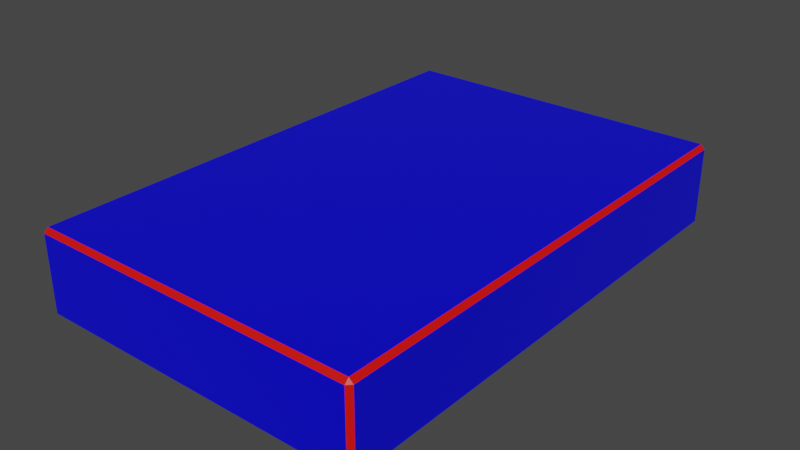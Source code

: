 # Source: Level_4.blend  (saved by Blender 3.1.7; exported with 4.5.12 LTS)
import bpy
from mathutils import Matrix  # noqa: F401  (used for matrix-valued properties, if any)

bpy.ops.wm.read_factory_settings(use_empty=True)
scene = bpy.context.scene
scene.name = 'Scene'

# ---- collections
col_collection = bpy.data.collections.new('Collection'); scene.collection.children.link(col_collection)

# ---- materials (node trees are filled in below, after node groups)
mat_material_001 = bpy.data.materials.new('Material.001')
mat_material_001.alpha_threshold = 0.0
mat_material_001.use_transparent_shadow = False
mat_material_001.line_color = (0.0, 0.0, 0.0, 1.0)
mat_material_2 = bpy.data.materials.new('Material 2')
mat_material_2.use_transparent_shadow = False

# ---- material node trees
mat_material_001.use_nodes = True; mat_material_001.node_tree.nodes.clear()
_N = mat_material_001.node_tree.nodes; _L = mat_material_001.node_tree.links
n0 = _N.new('ShaderNodeOutputMaterial'); n0.name = 'Material Output'; n0.location = (300, 300)
n1 = _N.new('ShaderNodeBsdfPrincipled'); n1.name = 'Principled BSDF'; n1.location = (10, 300)
n1.distribution = 'GGX'
n1.subsurface_method = 'RANDOM_WALK_SKIN'
n1.inputs[0].default_value = (0.001063, 0.0, 0.8, 1.0)
n1.inputs[2].default_value = 0.4
n1.inputs[3].default_value = 1.45
n1.inputs[27].default_value = (0.0, 0.0, 0.0, 1.0)
n1.inputs[28].default_value = 1.0
_L.new(n1.outputs[0], n0.inputs[0])
n0.is_active_output = True
mat_material_2.use_nodes = True; mat_material_2.node_tree.nodes.clear()
_N = mat_material_2.node_tree.nodes; _L = mat_material_2.node_tree.links
n0 = _N.new('ShaderNodeBsdfPrincipled'); n0.name = 'Principled BSDF'; n0.location = (10, 300)
n0.distribution = 'GGX'
n0.subsurface_method = 'RANDOM_WALK_SKIN'
n0.inputs[0].default_value = (0.8, 0.003377, 0.0, 1.0)
n0.inputs[3].default_value = 1.45
n0.inputs[27].default_value = (0.0, 0.0, 0.0, 1.0)
n0.inputs[28].default_value = 1.0
n1 = _N.new('ShaderNodeOutputMaterial'); n1.name = 'Material Output'; n1.location = (300, 300)
_L.new(n0.outputs[0], n1.inputs[0])
n1.is_active_output = True

# ---- world
world_world = bpy.data.worlds.new('World'); scene.world = world_world
world_world.use_nodes = True; world_world.node_tree.nodes.clear()
_N = world_world.node_tree.nodes; _L = world_world.node_tree.links
n0 = _N.new('ShaderNodeOutputWorld'); n0.name = 'World Output'; n0.location = (300, 300)
n1 = _N.new('ShaderNodeBackground'); n1.name = 'Background'; n1.location = (10, 300)
n1.inputs[0].default_value = (0.05088, 0.05088, 0.05088, 1.0)
_L.new(n1.outputs[0], n0.inputs[0])
n0.is_active_output = True
world_world.color = (0.05088, 0.05088, 0.05088)
world_world.use_sun_shadow = False
world_world.sun_shadow_jitter_overblur = 0.0

# ---- meshes
me_cube_002 = bpy.data.meshes.new('Cube.002')
me_cube_002.from_pydata([(-1.95, -2.95, -0.5), (-1.95, -3.0, -0.45), (-2.0, -2.95, -0.45), (-1.95, -3.0, 0.45), (-1.95, -2.95, 0.5), (-2.0, -2.95, 0.45), (-1.95, 2.95, -0.5), (-2.0, 2.95, -0.45), (-1.95, 3.0, -0.45), (-1.95, 2.95, 0.5), (-1.95, 3.0, 0.45), (-2.0, 2.95, 0.45), (1.95, -2.95, -0.5), (2.0, -2.95, -0.45), (1.95, -3.0, -0.45), (1.95, -2.95, 0.5), (1.95, -3.0, 0.45), (2.0, -2.95, 0.45), (1.95, 2.95, -0.5), (1.95, 3.0, -0.45), (2.0, 2.95, -0.45), (1.95, 2.95, 0.5), (2.0, 2.95, 0.45), (1.95, 3.0, 0.45), (-1.95, -2.95, -0.5), (-1.95, -3.0, -0.45), (-2.0, -2.95, -0.45), (-1.95, -3.0, 0.45), (-1.95, -2.95, 0.5), (-2.0, -2.95, 0.45), (-1.95, 2.95, -0.5), (-2.0, 2.95, -0.45), (-1.95, 3.0, -0.45), (-1.95, 2.95, 0.5), (-1.95, 3.0, 0.45), (-2.0, 2.95, 0.45), (1.95, -2.95, -0.5), (2.0, -2.95, -0.45), (1.95, -3.0, -0.45), (1.95, -2.95, 0.5), (1.95, -3.0, 0.45), (2.0, -2.95, 0.45), (1.95, 2.95, -0.5), (1.95, 3.0, -0.45), (2.0, 2.95, -0.45), (1.95, 2.95, 0.5), (2.0, 2.95, 0.45), (1.95, 3.0, 0.45)], [], [(14, 16, 3, 1), (20, 22, 17, 13), (21, 9, 4, 15), (2, 5, 11, 7), (8, 10, 23, 19), (6, 18, 12, 0), (24, 25, 26), (27, 28, 29), (30, 31, 32), (33, 34, 35), (36, 37, 38), (39, 40, 41), (42, 43, 44), (45, 46, 47), (30, 24, 26, 31), (25, 27, 29, 26), (28, 33, 35, 29), (34, 32, 31, 35), (42, 30, 32, 43), (33, 45, 47, 34), (46, 44, 43, 47), (36, 42, 44, 37), (45, 39, 41, 46), (40, 38, 37, 41), (24, 36, 38, 25), (39, 28, 27, 40)])
me_cube_002.polygons.foreach_set('material_index', [0, 0, 0, 0, 0, 0, 1, 1, 1, 1, 1, 1, 1, 1, 1, 1, 1, 1, 1, 1, 1, 1, 1, 1, 1, 1])
_uv = me_cube_002.uv_layers.new(name='UVMap')
_uv.uv.foreach_set('vector', [0.3875, 0.7531, 0.6125, 0.7531, 0.6125, 0.9969, 0.3875, 0.9969, 0.3875, 0.5021, 0.6125, 0.5021, 0.6125, 0.7479, 0.3875, 0.7479, 0.6281, 0.5021, 0.8719, 0.5021, 0.8719, 0.7479, 0.6281, 0.7479, 0.3875, 0.002083, 0.6125, 0.002083, 0.6125, 0.2479, 0.3875, 0.2479, 0.3875, 0.2531, 0.6125, 0.2531, 0.6125, 0.4969, 0.3875, 0.4969, 0.1281, 0.5021, 0.3719, 0.5021, 0.3719, 0.7479, 0.1281, 0.7479, 0.1281, 0.7479, 0.1281, 0.75, 0.125, 0.7479, 0.6125, 0.9969, 0.625, 0.9969, 0.6125, 1.0, 0.1281, 0.5021, 0.125, 0.5021, 0.1281, 0.5, 0.625, 0.2531, 0.6125, 0.25, 0.6125, 0.25, 0.3719, 0.7479, 0.375, 0.7479, 0.3719, 0.75, 0.625, 0.7531, 0.6125, 0.75, 0.6125, 0.75, 0.3719, 0.5021, 0.3719, 0.5, 0.375, 0.5021, 0.625, 0.5021, 0.6125, 0.5, 0.6125, 0.5, 0.1281, 0.5021, 0.1281, 0.7479, 0.125, 0.7479, 0.125, 0.5021, 0.3875, 0.0, 0.6125, 0.0, 0.6125, 0.002083, 0.3875, 0.002083, 0.625, 0.002083, 0.625, 0.2479, 0.6125, 0.2479, 0.6125, 0.002083, 0.6125, 0.2531, 0.3875, 0.2531, 0.3875, 0.2479, 0.6125, 0.2479, 0.3719, 0.5021, 0.1281, 0.5021, 0.1281, 0.5, 0.3719, 0.5, 0.625, 0.2531, 0.625, 0.4969, 0.6125, 0.4969, 0.6125, 0.2531, 0.6125, 0.5021, 0.3875, 0.5021, 0.3875, 0.4969, 0.6125, 0.4969, 0.3719, 0.7479, 0.3719, 0.5021, 0.3875, 0.5021, 0.3875, 0.7479, 0.6281, 0.5021, 0.6281, 0.7479, 0.6125, 0.7479, 0.6125, 0.5021, 0.6125, 0.7531, 0.3875, 0.7531, 0.3875, 0.7479, 0.6125, 0.7479, 0.1281, 0.7479, 0.3719, 0.7479, 0.3719, 0.75, 0.1281, 0.75, 0.625, 0.7531, 0.625, 0.9969, 0.6125, 0.9969, 0.6125, 0.7531])
me_cube_002.materials.append(mat_material_001)
me_cube_002.materials.append(mat_material_2)
me_cube_002.use_remesh_fix_poles = True
me_cube_002.use_remesh_preserve_attributes = False
me_cube_002.update()

# ---- objects
ob_l4_door = bpy.data.objects.new('L4_Door', me_cube_002)

# ---- transforms, parenting, visibility, modifiers, constraints
ob_l4_door.location = (0.0, 0.0, 0.0)

# ---- collection membership
col_collection.objects.link(ob_l4_door)

# ---- scene / render settings (as saved in the file)
scene.frame_start = 1; scene.frame_end = 250; scene.frame_set(1)
scene.render.engine = 'BLENDER_EEVEE_NEXT'
scene.cycles.sampling_pattern = 'TABULATED_SOBOL'
scene.cycles.use_light_tree = False
scene.view_settings.view_transform = 'Filmic'
bpy.context.view_layer.update()

# ---- added for rendering (the .blend has no active camera and no usable light): camera, sun
cam_auto = bpy.data.cameras.new('AutoCamera')
cam_auto.lens = 50.0
cam_auto.sensor_width = 36.0
cam_auto.clip_end = 1000.0
ob_auto_camera = bpy.data.objects.new('AutoCamera', cam_auto)
scene.collection.objects.link(ob_auto_camera)
ob_auto_camera.location = (6.73574, -8.08288, 5.38859)
ob_auto_camera.rotation_euler = (1.09748, -7.21219e-08, 0.694738)
scene.camera = ob_auto_camera
light_auto_sun = bpy.data.lights.new('AutoSun', 'SUN')
light_auto_sun.energy = 3.0
light_auto_sun.angle = 0.0523599
ob_auto_sun = bpy.data.objects.new('AutoSun', light_auto_sun)
scene.collection.objects.link(ob_auto_sun)
ob_auto_sun.rotation_euler = (0.872665, 0.174533, 0.523599)
bpy.context.view_layer.update()
